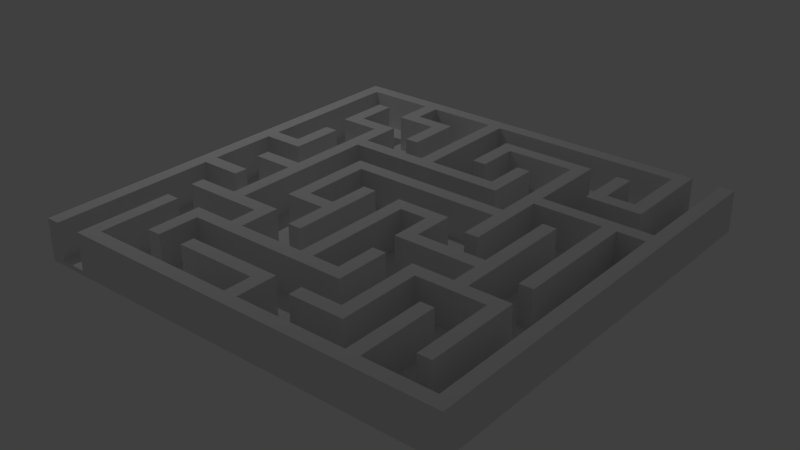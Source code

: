 # Source: final-maze1.blend  (saved by Blender 2.76.0; exported with 4.5.12 LTS)
import bpy
from mathutils import Matrix  # noqa: F401  (used for matrix-valued properties, if any)

bpy.ops.wm.read_factory_settings(use_empty=True)
scene = bpy.context.scene
scene.name = 'Scene'

# ---- collections
col_collection_1 = bpy.data.collections.new('Collection 1'); scene.collection.children.link(col_collection_1)

# ---- materials (node trees are filled in below, after node groups)
mat_top = bpy.data.materials.new('Top')
mat_top.alpha_threshold = 0.0
mat_top.use_transparent_shadow = False
mat_top.roughness = 0.5
mat_floor = bpy.data.materials.new('Floor')
mat_floor.alpha_threshold = 0.0
mat_floor.use_transparent_shadow = False
mat_floor.roughness = 0.5
mat_floor.specular_intensity = 0.0
mat_walls = bpy.data.materials.new('Walls')
mat_walls.alpha_threshold = 0.0
mat_walls.use_transparent_shadow = False
mat_walls.roughness = 0.5

# ---- material node trees

# ---- world
world_world = bpy.data.worlds.new('World'); scene.world = world_world
world_world.color = (0.05088, 0.05088, 0.05088)
world_world.use_sun_shadow = False
world_world.sun_shadow_jitter_overblur = 0.0
world_world.cycles.sampling_method = 'MANUAL'
world_world.cycles.sample_map_resolution = 256

# ---- lights
light_spot = bpy.data.lights.new('Spot', 'SPOT')
light_spot.transmission_factor = 0.0
light_spot.energy = 3e+04
light_spot.shadow_buffer_clip_start = 0.5
light_spot.shadow_soft_size = 0.1
light_spot.shadow_maximum_resolution = 0.006
light_spot.use_absolute_resolution = True
light_spot.spot_size = 1.178
light_spot.cycles.use_multiple_importance_sampling = False

# ---- meshes
me_mazemesh_012 = bpy.data.meshes.new('MazeMesh.012')
me_mazemesh_012.from_pydata([(-31.76, -43.5, 4.015), (-34.76, -46.5, 4.015), (-31.76, -25.5, 4.015), (-34.76, -25.5, 4.015), (1.235, -43.5, 4.015), (4.235, -43.5, 4.015), (1.235, -37.5, 4.015), (4.235, -34.5, 4.015), (28.24, -43.5, 4.015), (-16.76, -37.5, 4.015), (31.24, -43.5, 4.015), (-16.76, -34.5, 4.015), (46.24, -43.5, 4.015), (49.24, -46.5, 4.015), (31.24, -25.5, 4.015), (28.24, -25.5, 4.015), (46.24, 16.5, 4.015), (46.24, 19.5, 4.015), (40.24, 16.5, 4.015), (37.24, 16.5, 4.015), (22.24, 16.5, 4.015), (22.24, 19.5, 4.015), (49.24, 46.5, 4.015), (46.24, 46.5, 4.015), (40.24, -10.5, 4.015), (19.24, 10.5, 4.015), (37.24, -10.5, 4.015), (19.24, 7.5, 4.015), (19.24, 34.5, 4.015), (19.24, -1.5, 4.015), (22.24, -1.5, 4.015), (22.24, 37.5, 4.015), (4.235, 34.5, 4.015), (1.235, 37.5, 4.015), (4.235, 25.5, 4.015), (-13.76, 7.5, 4.015), (1.235, 25.5, 4.015), (-16.76, 10.5, 4.015), (-13.76, -7.5, 4.015), (-16.76, -10.5, 4.015), (-7.765, -7.5, 4.015), (-7.765, -10.5, 4.015), (-7.765, 1.5, 4.015), (-4.765, 1.5, 4.015), (-7.765, -19.5, 4.015), (-4.765, -19.5, 4.015), (19.24, -34.5, 4.015), (10.24, -37.5, 4.015), (10.24, -34.5, 4.015), (22.24, -37.5, 4.015), (22.24, -19.5, 4.015), (19.24, -16.5, 4.015), (28.24, -16.5, 4.015), (31.24, -16.5, 4.015), (37.24, -19.5, 4.015), (28.24, -10.5, 4.015), (40.24, -16.5, 4.015), (28.24, -7.5, 4.015), (37.24, -37.5, 4.015), (13.24, -7.5, 4.015), (10.24, -10.5, 4.015), (40.24, -37.5, 4.015), (31.24, 10.5, 4.015), (28.24, 10.5, 4.015), (10.24, -1.5, 4.015), (13.24, 1.5, 4.015), (4.235, -1.5, 4.015), (1.235, 1.5, 4.015), (4.235, -25.5, 4.015), (10.24, -25.5, 4.015), (1.235, -25.5, 4.015), (10.24, -16.5, 4.015), (13.24, -28.5, 4.015), (13.24, -16.5, 4.015), (-13.76, -25.5, 4.015), (-16.76, -25.5, 4.015), (-13.76, -16.5, 4.015), (-16.76, -19.5, 4.015), (-22.76, -28.5, 4.015), (-25.76, -25.5, 4.015), (-22.76, -16.5, 4.015), (-25.76, -16.5, 4.015), (-25.76, -37.5, 4.015), (-22.76, -37.5, 4.015), (-34.76, -19.5, 4.015), (-34.76, -16.5, 4.015), (-25.76, -1.5, 4.015), (-25.76, 1.5, 4.015), (-22.76, 16.5, 4.015), (-34.76, -1.5, 4.015), (-34.76, 1.5, 4.015), (-22.76, 19.5, 4.015), (-25.76, 25.5, 4.015), (-7.765, 19.5, 4.015), (-22.76, 28.5, 4.015), (-4.765, 19.5, 4.015), (-31.76, 28.5, 4.015), (-34.76, 25.5, 4.015), (13.24, 16.5, 4.015), (10.24, 19.5, 4.015), (-31.76, 37.5, 4.015), (-34.76, 37.5, 4.015), (-4.765, 43.5, 4.015), (-7.765, 43.5, 4.015), (13.24, 28.5, 4.015), (10.24, 28.5, 4.015), (-22.76, 43.5, 4.015), (-22.76, 37.5, 4.015), (-25.76, 43.5, 4.015), (-13.76, 37.5, 4.015), (-16.76, 34.5, 4.015), (-25.76, 34.5, 4.015), (-40.76, 43.5, 4.015), (-43.76, 46.5, 4.015), (-13.76, 25.5, 4.015), (-16.76, 25.5, 4.015), (37.24, 43.5, 4.015), (40.24, 46.5, 4.015), (37.24, 28.5, 4.015), (31.24, 28.5, 4.015), (40.24, 25.5, 4.015), (31.24, 37.5, 4.015), (28.24, 25.5, 4.015), (-40.76, 10.5, 4.015), (28.24, 37.5, 4.015), (-40.76, 7.5, 4.015), (-34.76, 10.5, 4.015), (-31.76, 7.5, 4.015), (-34.76, 19.5, 4.015), (-40.76, -7.5, 4.015), (-31.76, 19.5, 4.015), (-40.76, -10.5, 4.015), (-31.76, -10.5, 4.015), (-31.76, -7.5, 4.015), (-43.76, -46.5, 4.015), (-40.76, -46.5, 4.015)], [], [(29, 30, 20, 19, 26, 24, 18, 16, 12, 10, 14, 15, 8, 5, 7, 11, 9, 6, 4, 0, 2, 3, 1, 13, 22, 23, 17, 21, 31, 33, 36, 34, 32, 28, 25, 37, 39, 41, 44, 45, 43, 42, 40, 38, 35, 27), (127, 130, 128, 126, 123, 112, 108, 111, 110, 115, 114, 109, 107, 106, 103, 93, 91, 94, 96, 100, 101, 97, 92, 87, 90, 89, 86, 81, 85, 84, 77, 75, 79, 82, 83, 78, 72, 73, 71, 69, 68, 66, 64, 60, 55, 52, 51, 46, 48, 47, 49, 50, 54, 58, 61, 56, 53, 62, 63, 57, 59, 65, 67, 70, 74, 76, 80, 88, 98, 104, 105, 99, 95, 102, 116, 118, 119, 121, 124, 122, 120, 117, 113, 134, 135, 131, 132, 133, 129, 125)])
_uv = me_mazemesh_012.uv_layers.new(name='UVMap')
_uv.uv.foreach_set('vector', [0.7141, 0.7203, 0.708, 0.7261, 0.6809, 0.6778, 0.6208, 0.6918, 0.6113, 0.6939, 0.6112, 0.6925, 0.6206, 0.6905, 0.6205, 0.6891, 0.599, 0.4917, 0.7042, 0.4672, 0.7152, 0.4648, 0.7155, 0.4672, 0.7045, 0.4696, 0.7048, 0.472, 0.714, 0.4446, 0.7629, 0.4728, 0.7598, 0.4819, 0.8024, 0.4598, 0.7967, 0.4413, 0.7187, 0.4818, 0.7356, 0.5374, 0.7286, 0.5411, 0.7088, 0.4763, 0.9074, 0.373, 0.9949, 0.6602, 0.9878, 0.6639, 0.9552, 0.7429, 0.9015, 0.705, 0.8617, 0.7347, 0.8352, 0.6741, 0.8617, 0.6543, 0.869, 0.6515, 0.8756, 0.6801, 0.8529, 0.7202, 0.7988, 0.6833, 0.7306, 0.6034, 0.7662, 0.5514, 0.7833, 0.5714, 0.7833, 0.9999, 0.6739, 0.9999, 0.6739, 0.000139, 0.7833, 0.0001397, 0.7909, 0.5713, 0.791, 0.5913, 0.7684, 0.6314, 0.7006, 0.6961, 0.08513, 0.5799, 0.1158, 0.5051, 0.1301, 0.5151, 0.1783, 0.524, 0.1737, 0.566, 0.179, 0.5643, 0.09115, 0.5197, 0.03847, 0.4929, 0.05896, 0.4241, 0.008879, 0.4583, 0.000139, 0.4365, 0.06691, 0.3909, 0.09313, 0.4563, 0.1265, 0.4335, 0.1283, 0.4323, 0.1693, 0.3392, 0.1248, 0.3057, 0.08419, 0.3948, 0.01597, 0.3418, 0.0231, 0.3943, 0.009683, 0.3974, 0.0001797, 0.3273, 0.04042, 0.318, 0.07393, 0.1826, 0.03504, 0.1662, 0.03923, 0.1492, 0.07812, 0.1656, 0.09907, 0.08098, 0.06018, 0.06456, 0.06437, 0.04763, 0.1422, 0.08046, 0.1599, 0.05341, 0.1625, 0.000139, 0.2169, 0.004681, 0.216, 0.02244, 0.1943, 0.06808, 0.3272, 0.1924, 0.2954, 0.2503, 0.2844, 0.2399, 0.3119, 0.2219, 0.3314, 0.2304, 0.3053, 0.3322, 0.3184, 0.3114, 0.3197, 0.2712, 0.3813, 0.2746, 0.4018, 0.2767, 0.4278, 0.255, 0.4609, 0.3229, 0.4735, 0.3597, 0.4641, 0.3652, 0.4474, 0.3161, 0.5037, 0.2833, 0.4827, 0.222, 0.4264, 0.2548, 0.4222, 0.2426, 0.4879, 0.2043, 0.5005, 0.2411, 0.585, 0.1919, 0.5892, 0.2041, 0.5329, 0.2369, 0.5538, 0.2982, 0.5819, 0.2818, 0.5987, 0.3309, 0.5142, 0.3801, 0.5351, 0.4414, 0.5603, 0.4647, 0.5424, 0.4975, 0.4768, 0.6178, 0.3539, 0.6305, 0.3506, 0.577, 0.3609, 0.5759, 0.3681, 0.6151, 0.3924, 0.6742, 0.4649, 0.6235, 0.3969, 0.4578, 0.3516, 0.4895, 0.3613, 0.5132, 0.3884, 0.4942, 0.3933, 0.506, 0.3571, 0.5314, 0.3376, 0.484, 0.4011, 0.4396, 0.537, 0.7709, 0.2562, 0.9676, 0.2514, 0.9557, 0.1189, 0.6157, 0.1121, 0.5978, 0.1166, 0.5948, 0.1234, 0.6127, 0.1281, 0.6099])
me_mazemesh_012.materials.append(mat_top)
me_mazemesh_012.use_remesh_preserve_volume = False
me_mazemesh_012.use_remesh_preserve_attributes = False
me_mazemesh_012.use_mirror_vertex_groups = False
me_mazemesh_012.update()
me_mazemesh_011 = bpy.data.meshes.new('MazeMesh.011')
me_mazemesh_011.from_pydata([(-31.76, -43.5, -3.985), (-34.76, -46.5, -3.985), (-31.76, -25.5, -3.985), (-34.76, -25.5, -3.985), (1.235, -43.5, -3.985), (1.235, -37.5, -3.985), (4.235, -43.5, -3.985), (4.235, -34.5, -3.985), (-16.76, -37.5, -3.985), (28.24, -43.5, -3.985), (-16.76, -34.5, -3.985), (31.24, -43.5, -3.985), (46.24, -43.5, -3.985), (28.24, -25.5, -3.985), (31.24, -25.5, -3.985), (46.24, 16.5, -3.985), (40.24, 16.5, -3.985), (46.24, 19.5, -3.985), (37.24, 16.5, -3.985), (22.24, 16.5, -3.985), (22.24, 19.5, -3.985), (40.24, -10.5, -3.985), (46.24, 46.5, -3.985), (37.24, -10.5, -3.985), (19.24, 10.5, -3.985), (19.24, 34.5, -3.985), (19.24, 7.5, -3.985), (22.24, -1.5, -3.985), (22.24, 37.5, -3.985), (19.24, -1.5, -3.985), (4.235, 34.5, -3.985), (4.235, 25.5, -3.985), (1.235, 37.5, -3.985), (1.235, 25.5, -3.985), (-16.76, 10.5, -3.985), (-13.76, 7.5, -3.985), (-13.76, -7.5, -3.985), (-7.765, -7.5, -3.985), (-16.76, -10.5, -3.985), (-7.765, -10.5, -3.985), (-7.765, 1.5, -3.985), (-4.765, 1.5, -3.985), (-7.765, -19.5, -3.985), (-4.765, -19.5, -3.985), (19.24, -34.5, -3.985), (10.24, -34.5, -3.985), (10.24, -37.5, -3.985), (22.24, -37.5, -3.985), (22.24, -19.5, -3.985), (19.24, -16.5, -3.985), (28.24, -16.5, -3.985), (37.24, -19.5, -3.985), (28.24, -10.5, -3.985), (31.24, -16.5, -3.985), (40.24, -16.5, -3.985), (28.24, -7.5, -3.985), (37.24, -37.5, -3.985), (10.24, -10.5, -3.985), (40.24, -37.5, -3.985), (13.24, -7.5, -3.985), (31.24, 10.5, -3.985), (28.24, 10.5, -3.985), (10.24, -1.5, -3.985), (13.24, 1.5, -3.985), (4.235, -1.5, -3.985), (1.235, 1.5, -3.985), (4.235, -25.5, -3.985), (10.24, -25.5, -3.985), (1.235, -25.5, -3.985), (10.24, -16.5, -3.985), (13.24, -16.5, -3.985), (13.24, -28.5, -3.985), (-13.76, -25.5, -3.985), (-13.76, -16.5, -3.985), (-16.76, -19.5, -3.985), (-16.76, -25.5, -3.985), (-22.76, -28.5, -3.985), (-22.76, -16.5, -3.985), (-25.76, -25.5, -3.985), (-22.76, -37.5, -3.985), (-25.76, -37.5, -3.985), (-25.76, -16.5, -3.985), (-34.76, -19.5, -3.985), (-34.76, -16.5, -3.985), (-25.76, -1.5, -3.985), (-22.76, 16.5, -3.985), (-25.76, 1.5, -3.985), (-34.76, -1.5, -3.985), (-34.76, 1.5, -3.985), (-22.76, 19.5, -3.985), (-25.76, 25.5, -3.985), (-7.765, 19.5, -3.985), (-22.76, 28.5, -3.985), (-34.76, 25.5, -3.985), (-31.76, 28.5, -3.985), (-4.765, 19.5, -3.985), (13.24, 16.5, -3.985), (-31.76, 37.5, -3.985), (10.24, 19.5, -3.985), (-34.76, 37.5, -3.985), (-7.765, 43.5, -3.985), (13.24, 28.5, -3.985), (10.24, 28.5, -3.985), (-4.765, 43.5, -3.985), (-22.76, 43.5, -3.985), (-22.76, 37.5, -3.985), (-13.76, 37.5, -3.985), (-25.76, 43.5, -3.985), (-16.76, 34.5, -3.985), (-25.76, 34.5, -3.985), (-40.76, 43.5, -3.985), (-13.76, 25.5, -3.985), (-16.76, 25.5, -3.985), (37.24, 43.5, -3.985), (40.24, 46.5, -3.985), (37.24, 28.5, -3.985), (31.24, 28.5, -3.985), (31.24, 37.5, -3.985), (40.24, 25.5, -3.985), (-40.76, 10.5, -3.985), (28.24, 37.5, -3.985), (28.24, 25.5, -3.985), (-34.76, 10.5, -3.985), (-40.76, 7.5, -3.985), (-34.76, 19.5, -3.985), (-31.76, 7.5, -3.985), (-31.76, 19.5, -3.985), (-40.76, -7.5, -3.985), (-40.76, -10.5, -3.985), (-31.76, -7.5, -3.985), (-31.76, -10.5, -3.985), (-40.76, -46.5, -3.985)], [], [(22, 114, 118, 121, 120, 117, 116, 115, 113, 103, 95, 98, 102, 101, 96, 85, 77, 73, 72, 68, 65, 63, 59, 55, 61, 60, 53, 54, 58, 56, 51, 48, 47, 46, 45, 44, 49, 50, 52, 57, 62, 64, 66, 67, 69, 70, 71, 76, 79, 80, 78, 75, 74, 82, 83, 81, 84, 87, 88, 86, 90, 93, 99, 97, 94, 92, 89, 91, 100, 104, 105, 106, 111, 112, 108, 109, 107, 110, 119, 122, 124, 126, 125, 123, 127, 129, 130, 128, 131, 1, 3, 2, 0, 4, 5, 8, 10, 7, 6, 9, 13, 14, 11, 12, 15, 16, 21, 23, 18, 19, 27, 29, 26, 35, 36, 37, 40, 41, 43, 42, 39, 38, 34, 24, 25, 30, 31, 33, 32, 28, 20, 17)])
_uv = me_mazemesh_011.uv_layers.new(name='UVMap')
_uv.uv.foreach_set('vector', [2.039, -0.1537, 1.996, -0.2151, 2.161, -0.4094, 2.076, -0.5322, 1.982, -0.4211, 2.007, -0.384, 2.079, -0.4684, 2.122, -0.4058, 2.003, -0.2652, 1.701, -0.7032, 1.889, -0.9253, 1.995, -0.7719, 1.925, -0.6886, 1.946, -0.6579, 2.04, -0.7689, 1.785, -1.137, 2.044, -1.443, 2.107, -1.351, 2.178, -1.434, 2.284, -1.28, 2.073, -1.03, 2.158, -0.9077, 2.228, -0.991, 2.334, -0.8375, 2.193, -0.671, 2.201, -0.6308, 2.329, -0.2982, 2.244, -0.2423, 2.205, 0.04289, 1.512, 0.1401, 1.498, 0.142, 1.497, 0.1262, 1.511, 0.1243, 1.51, 0.1085, 1.509, 0.1089, 1.509, 0.1129, 1.503, 0.113, 1.619, 0.1118, 1.62, 0.2129, 1.388, 0.2154, 4.05, 0.2154, 4.05, 2.534, -3.05, 2.534, -3.05, 0.2154, 1.387, 0.1142, 1.503, 0.1104, 1.501, 0.1061, 1.506, 0.09172, 1.509, 0.09339, 1.509, 0.0926, 1.404, 0.0006481, 1.351, 0.1039, 1.298, 0.05792, 1.404, -0.1486, 1.329, -0.9289, 1.329, -0.9371, 1.339, -0.9386, 1.34, -0.9305, 1.35, -0.9318, 1.35, -0.9369, 1.36, -0.938, 1.361, -0.9329, 1.371, -0.9338, 1.351, -1.222, 1.351, -1.227, 1.355, -1.228, 1.222, -1.215, 1.206, -1.504, 1.56, -1.538, 1.576, -1.249, 1.355, -1.223, 1.359, -1.223, 1.486, -1.232, 1.516, -1.221, 1.542, -1.34, 1.633, -1.306, 1.659, -1.426, 1.812, -1.37, 1.717, -0.9316, 1.656, -0.9541, 1.583, -0.8743, 1.563, -0.906, 1.667, -1.297, 1.668, -1.301, 1.673, -1.299, 1.672, -1.294, 1.677, -1.292, 1.596, -1.355, 1.79, -1.782, 1.844, -1.74, 2.025, -1.908, 2.043, -1.875, 2.233, -1.855, 2.206, -1.402, 2.143, -1.408, 1.972, -1.518, 2.001, -1.502, 2.194, -1.359, 2.241, -1.467, 2.462, -1.303, 2.367, -1.087, 2.395, -1.066, 2.489, -1.282, 2.627, -1.18, 2.313, -0.4605, 2.258, -0.5015, 1.978, -0.4338, 1.966, -0.4736, 1.681, -0.46, 1.675, -0.6668, 1.865, -0.6758, 1.864, -0.7172, 1.769, -0.7127, 1.756, -1.168, 1.914, -1.175, 1.917, -1.092, 2.009, -1.123, 2.03, -1.092, 2.195, -1.286, 2.173, -1.317, 2.103, -1.234, 2.039, -1.326, 1.875, -1.131, 2.13, -0.7631, 1.942, -0.541, 1.835, -0.6944, 1.906, -0.7777, 1.885, -0.8084, 1.791, -0.6974, 1.939, -0.4825, 2.08, -0.6491, 2.25, -0.4035])
me_mazemesh_011.materials.append(mat_floor)
me_mazemesh_011.use_remesh_preserve_volume = False
me_mazemesh_011.use_remesh_preserve_attributes = False
me_mazemesh_011.use_mirror_vertex_groups = False
me_mazemesh_011.update()
me_mazemesh_010 = bpy.data.meshes.new('MazeMesh.010')
me_mazemesh_010.from_pydata([(-31.76, -43.5, 4.015), (-34.76, -46.5, 4.015), (-31.76, -43.5, -3.985), (-34.76, -46.5, -3.985), (-31.76, -25.5, 4.015), (-34.76, -25.5, 4.015), (-31.76, -25.5, -3.985), (-34.76, -25.5, -3.985), (1.235, -43.5, 4.015), (4.235, -43.5, 4.015), (1.235, -43.5, -3.985), (1.235, -37.5, 4.015), (1.235, -37.5, -3.985), (4.235, -43.5, -3.985), (4.235, -34.5, 4.015), (4.235, -34.5, -3.985), (28.24, -43.5, 4.015), (-16.76, -37.5, -3.985), (-16.76, -37.5, 4.015), (31.24, -43.5, 4.015), (28.24, -43.5, -3.985), (-16.76, -34.5, 4.015), (-16.76, -34.5, -3.985), (31.24, -43.5, -3.985), (46.24, -43.5, 4.015), (49.24, -46.5, 4.015), (46.24, -43.5, -3.985), (31.24, -25.5, 4.015), (28.24, -25.5, 4.015), (28.24, -25.5, -3.985), (31.24, -25.5, -3.985), (46.24, 16.5, 4.015), (46.24, 16.5, -3.985), (46.24, 19.5, 4.015), (40.24, 16.5, -3.985), (40.24, 16.5, 4.015), (37.24, 16.5, 4.015), (46.24, 19.5, -3.985), (37.24, 16.5, -3.985), (22.24, 16.5, 4.015), (22.24, 19.5, 4.015), (22.24, 16.5, -3.985), (22.24, 19.5, -3.985), (49.24, 46.5, 4.015), (46.24, 46.5, 4.015), (40.24, -10.5, -3.985), (40.24, -10.5, 4.015), (19.24, 10.5, 4.015), (46.24, 46.5, -3.985), (37.24, -10.5, -3.985), (37.24, -10.5, 4.015), (19.24, 10.5, -3.985), (19.24, 7.5, 4.015), (19.24, 34.5, 4.015), (19.24, 34.5, -3.985), (19.24, 7.5, -3.985), (19.24, -1.5, 4.015), (22.24, -1.5, 4.015), (22.24, 37.5, 4.015), (22.24, -1.5, -3.985), (22.24, 37.5, -3.985), (19.24, -1.5, -3.985), (4.235, 34.5, -3.985), (4.235, 34.5, 4.015), (1.235, 37.5, 4.015), (4.235, 25.5, -3.985), (4.235, 25.5, 4.015), (-13.76, 7.5, 4.015), (1.235, 37.5, -3.985), (1.235, 25.5, -3.985), (1.235, 25.5, 4.015), (-16.76, 10.5, -3.985), (-16.76, 10.5, 4.015), (-13.76, 7.5, -3.985), (-13.76, -7.5, 4.015), (-13.76, -7.5, -3.985), (-16.76, -10.5, 4.015), (-7.765, -7.5, -3.985), (-7.765, -7.5, 4.015), (-16.76, -10.5, -3.985), (-7.765, -10.5, 4.015), (-7.765, -10.5, -3.985), (-7.765, 1.5, -3.985), (-7.765, 1.5, 4.015), (-4.765, 1.5, -3.985), (-4.765, 1.5, 4.015), (-7.765, -19.5, -3.985), (-7.765, -19.5, 4.015), (-4.765, -19.5, 4.015), (-4.765, -19.5, -3.985), (19.24, -34.5, 4.015), (10.24, -37.5, 4.015), (10.24, -34.5, 4.015), (22.24, -37.5, 4.015), (19.24, -34.5, -3.985), (10.24, -34.5, -3.985), (10.24, -37.5, -3.985), (22.24, -37.5, -3.985), (22.24, -19.5, 4.015), (22.24, -19.5, -3.985), (19.24, -16.5, 4.015), (19.24, -16.5, -3.985), (28.24, -16.5, 4.015), (31.24, -16.5, 4.015), (28.24, -16.5, -3.985), (37.24, -19.5, -3.985), (37.24, -19.5, 4.015), (28.24, -10.5, 4.015), (28.24, -10.5, -3.985), (40.24, -16.5, 4.015), (31.24, -16.5, -3.985), (28.24, -7.5, 4.015), (40.24, -16.5, -3.985), (28.24, -7.5, -3.985), (37.24, -37.5, -3.985), (37.24, -37.5, 4.015), (13.24, -7.5, 4.015), (10.24, -10.5, -3.985), (10.24, -10.5, 4.015), (40.24, -37.5, -3.985), (40.24, -37.5, 4.015), (13.24, -7.5, -3.985), (31.24, 10.5, 4.015), (28.24, 10.5, 4.015), (31.24, 10.5, -3.985), (10.24, -1.5, 4.015), (28.24, 10.5, -3.985), (10.24, -1.5, -3.985), (13.24, 1.5, 4.015), (13.24, 1.5, -3.985), (4.235, -1.5, -3.985), (4.235, -1.5, 4.015), (1.235, 1.5, 4.015), (1.235, 1.5, -3.985), (4.235, -25.5, -3.985), (4.235, -25.5, 4.015), (10.24, -25.5, -3.985), (10.24, -25.5, 4.015), (1.235, -25.5, 4.015), (1.235, -25.5, -3.985), (10.24, -16.5, -3.985), (10.24, -16.5, 4.015), (13.24, -28.5, 4.015), (13.24, -16.5, -3.985), (13.24, -16.5, 4.015), (13.24, -28.5, -3.985), (-13.76, -25.5, -3.985), (-13.76, -25.5, 4.015), (-16.76, -25.5, 4.015), (-13.76, -16.5, -3.985), (-13.76, -16.5, 4.015), (-16.76, -19.5, 4.015), (-22.76, -28.5, 4.015), (-16.76, -19.5, -3.985), (-16.76, -25.5, -3.985), (-25.76, -25.5, 4.015), (-22.76, -28.5, -3.985), (-22.76, -16.5, -3.985), (-22.76, -16.5, 4.015), (-25.76, -25.5, -3.985), (-25.76, -16.5, 4.015), (-25.76, -37.5, 4.015), (-22.76, -37.5, 4.015), (-22.76, -37.5, -3.985), (-25.76, -37.5, -3.985), (-25.76, -16.5, -3.985), (-34.76, -19.5, 4.015), (-34.76, -16.5, 4.015), (-34.76, -19.5, -3.985), (-25.76, -1.5, 4.015), (-34.76, -16.5, -3.985), (-25.76, 1.5, 4.015), (-25.76, -1.5, -3.985), (-22.76, 16.5, -3.985), (-22.76, 16.5, 4.015), (-25.76, 1.5, -3.985), (-34.76, -1.5, 4.015), (-34.76, 1.5, 4.015), (-34.76, -1.5, -3.985), (-34.76, 1.5, -3.985), (-22.76, 19.5, 4.015), (-22.76, 19.5, -3.985), (-25.76, 25.5, 4.015), (-7.765, 19.5, 4.015), (-25.76, 25.5, -3.985), (-22.76, 28.5, 4.015), (-4.765, 19.5, 4.015), (-7.765, 19.5, -3.985), (-22.76, 28.5, -3.985), (-31.76, 28.5, 4.015), (-34.76, 25.5, -3.985), (-34.76, 25.5, 4.015), (-31.76, 28.5, -3.985), (-4.765, 19.5, -3.985), (13.24, 16.5, -3.985), (13.24, 16.5, 4.015), (10.24, 19.5, 4.015), (-31.76, 37.5, 4.015), (-34.76, 37.5, 4.015), (-31.76, 37.5, -3.985), (10.24, 19.5, -3.985), (-34.76, 37.5, -3.985), (-4.765, 43.5, 4.015), (-7.765, 43.5, 4.015), (-7.765, 43.5, -3.985), (13.24, 28.5, -3.985), (13.24, 28.5, 4.015), (10.24, 28.5, 4.015), (10.24, 28.5, -3.985), (-4.765, 43.5, -3.985), (-22.76, 43.5, -3.985), (-22.76, 43.5, 4.015), (-22.76, 37.5, -3.985), (-22.76, 37.5, 4.015), (-25.76, 43.5, 4.015), (-13.76, 37.5, -3.985), (-13.76, 37.5, 4.015), (-16.76, 34.5, 4.015), (-25.76, 43.5, -3.985), (-25.76, 34.5, 4.015), (-16.76, 34.5, -3.985), (-25.76, 34.5, -3.985), (-40.76, 43.5, 4.015), (-43.76, 46.5, 4.015), (-40.76, 43.5, -3.985), (-13.76, 25.5, -3.985), (-13.76, 25.5, 4.015), (-16.76, 25.5, 4.015), (-16.76, 25.5, -3.985), (37.24, 43.5, -3.985), (37.24, 43.5, 4.015), (40.24, 46.5, 4.015), (40.24, 46.5, -3.985), (37.24, 28.5, -3.985), (37.24, 28.5, 4.015), (31.24, 28.5, -3.985), (31.24, 28.5, 4.015), (40.24, 25.5, 4.015), (31.24, 37.5, -3.985), (31.24, 37.5, 4.015), (28.24, 25.5, 4.015), (40.24, 25.5, -3.985), (-40.76, 10.5, 4.015), (-40.76, 10.5, -3.985), (28.24, 37.5, -3.985), (28.24, 37.5, 4.015), (28.24, 25.5, -3.985), (-40.76, 7.5, 4.015), (-34.76, 10.5, -3.985), (-34.76, 10.5, 4.015), (-40.76, 7.5, -3.985), (-31.76, 7.5, 4.015), (-34.76, 19.5, -3.985), (-34.76, 19.5, 4.015), (-40.76, -7.5, 4.015), (-31.76, 7.5, -3.985), (-31.76, 19.5, -3.985), (-31.76, 19.5, 4.015), (-40.76, -10.5, 4.015), (-40.76, -7.5, -3.985), (-40.76, -10.5, -3.985), (-31.76, -10.5, 4.015), (-31.76, -7.5, 4.015), (-31.76, -7.5, -3.985), (-31.76, -10.5, -3.985), (-43.76, -46.5, 4.015), (-40.76, -46.5, 4.015), (-40.76, -46.5, -3.985), (-43.76, 46.5, -4.985), (-43.76, -46.5, -4.985), (49.24, -46.5, -4.985), (49.24, 46.5, -4.985)], [], [(208, 200, 196, 207), (6, 7, 5, 4), (194, 205, 206, 195), (12, 10, 8, 11), (181, 188, 185, 180), (22, 17, 18, 21), (173, 194, 195, 174), (55, 52, 67, 73), (23, 19, 24, 26), (96, 97, 93, 91), (224, 222, 242, 243), (190, 184, 182, 191), (235, 238, 239, 236), (30, 29, 28, 27), (168, 153, 151, 166), (187, 183, 203, 204), (25, 270, 271, 43), (129, 128, 116, 121), (34, 32, 31, 35), (34, 35, 46, 45), (112, 110, 103, 109), (49, 50, 36, 38), (38, 36, 39, 41), (42, 40, 33, 37), (81, 80, 76, 79), (49, 45, 46, 50), (51, 47, 53, 54), (60, 58, 40, 42), (159, 155, 148, 154), (263, 259, 254, 262), (41, 39, 57, 59), (54, 53, 63, 62), (61, 59, 57, 56), (68, 64, 58, 60), (149, 150, 147, 146), (69, 65, 66, 70), (69, 70, 64, 68), (231, 232, 48, 44, 43, 271, 268, 223), (73, 67, 74, 75), (224, 218, 214, 222), (77, 75, 74, 78), (173, 174, 158, 157), (145, 142, 152, 156), (113, 111, 123, 126), (114, 115, 106, 105), (84, 82, 83, 85), (108, 107, 118, 117), (170, 167, 160, 165), (86, 89, 88, 87), (37, 33, 44, 48), (20, 16, 28, 29), (95, 96, 91, 92), (163, 156, 152, 162), (94, 90, 100, 101), (82, 77, 78, 83), (108, 104, 102, 107), (86, 87, 80, 81), (252, 248, 249, 253), (84, 85, 88, 89), (175, 171, 182, 184), (114, 119, 120, 115), (124, 126, 123, 122), (130, 127, 125, 131), (210, 204, 203, 211), (130, 131, 135, 134), (255, 256, 257, 251), (136, 134, 135, 137), (193, 209, 202, 186), (143, 140, 141, 144), (143, 144, 142, 145), (229, 233, 234, 230), (139, 138, 132, 133), (178, 172, 169, 176), (30, 27, 19, 23), (153, 154, 148, 151), (105, 106, 98, 99), (220, 228, 227, 217), (215, 212, 213, 216), (104, 101, 100, 102), (140, 136, 137, 141), (164, 163, 162, 161), (170, 168, 166, 167), (79, 76, 72, 71), (12, 11, 18, 17), (179, 178, 176, 177), (187, 181, 180, 183), (157, 158, 150, 149), (124, 122, 103, 110), (193, 186, 196, 200), (13, 9, 16, 20), (127, 117, 118, 125), (26, 24, 31, 32), (95, 92, 90, 94), (71, 72, 47, 51), (221, 220, 217, 219), (99, 98, 93, 97), (61, 56, 52, 55), (199, 201, 198, 197), (65, 62, 63, 66), (2, 0, 8, 10), (7, 3, 1, 5), (133, 132, 128, 129), (205, 208, 207, 206), (112, 109, 120, 119), (121, 116, 111, 113), (260, 264, 261, 258), (218, 221, 219, 214), (209, 229, 230, 202), (212, 210, 211, 213), (172, 165, 160, 169), (146, 147, 138, 139), (164, 161, 155, 159), (215, 216, 226, 225), (201, 190, 191, 198), (22, 21, 14, 15), (228, 225, 226, 227), (179, 177, 171, 175), (233, 235, 236, 234), (246, 241, 237, 240), (188, 192, 189, 185), (232, 231, 237, 241), (192, 199, 197, 189), (238, 244, 245, 239), (246, 240, 245, 244), (250, 255, 251, 247), (248, 243, 242, 249), (6, 4, 0, 2), (250, 247, 254, 259), (223, 268, 269, 265), (256, 252, 253, 257), (260, 258, 266, 267), (264, 263, 262, 261), (15, 14, 9, 13), (25, 1, 3, 267, 266, 265, 269, 270), (269, 268, 271, 270)])
_uv = me_mazemesh_010.uv_layers.new(name='UVMap')
_uv.uv.foreach_set('vector', [13.63, 9.829, 13.38, 9.926, 13.31, 9.767, 13.5, 9.54, 24.11, -3.447, 24.83, -3.001, 23.76, -1.563, 23.01, -1.554, 14.05, 9.372, 13.75, 9.784, 13.61, 9.572, 13.79, 9.339, 16.4, -3.599, 16.84, -3.276, 16.53, -1.717, 15.19, -2.501, 12.42, 9.552, 12.42, 9.404, 12.61, 9.362, 12.57, 9.584, 15.74, -5.689, 16.14, -5.419, 15.54, -4.732, 15.1, -4.721, 13.48, 8.309, 14.05, 9.372, 13.79, 9.339, 13.12, 8.345, -20.58, -9.033, -20.47, -8.266, -23.3, -7.328, -23.83, -8.025, 6.662, -9.68, 5.997, -9.559, 4.941, -11.07, 5.744, -12.2, 16.22, 0.4554, 16.83, 0.7052, 16.61, 1.075, 16.18, 0.7727, 10.92, 10.1, 11.0, 10.19, 10.94, 10.45, 10.79, 10.68, 12.18, 8.463, 12.18, 8.093, 12.42, 8.125, 12.52, 8.477, 12.14, 10.74, 12.03, 10.75, 11.99, 10.61, 12.18, 10.56, 6.546, -8.967, 6.726, -8.837, 5.809, -6.859, 5.029, -7.352, 12.85, 5.685, 13.47, 5.487, 13.81, 5.807, 13.08, 5.825, 12.32, 9.745, 12.44, 9.894, 11.9, 9.969, 11.93, 9.825, 12.2, 3.182, 12.47, 3.704, 7.752, 7.464, 6.962, 7.229, 16.26, 5.271, 15.94, 5.055, 15.9, 4.424, 16.44, 4.763, -4.762, -11.17, -3.836, -11.62, -3.33, -10.23, -4.212, -9.309, -4.762, -11.17, -4.212, -9.309, -9.49, -10.37, -9.532, -11.67, 18.47, 3.221, 18.17, 3.432, 17.88, 3.096, 18.28, 3.069, -10.01, -11.66, -9.995, -10.23, -14.66, -10.89, -14.98, -11.98, -14.98, -11.98, -14.66, -10.89, -15.81, -9.118, -16.75, -10.35, 1.049, 3.363, 1.291, 1.362, 5.185, 4.772, 4.424, 5.794, -21.88, -3.215, -21.47, -4.386, -20.88, -3.486, -21.29, -2.757, -10.01, -11.66, -9.532, -11.67, -9.49, -10.37, -9.995, -10.23, -11.65, -2.973, -11.18, -4.813, -7.935, -1.418, -8.442, -0.4009, -2.414, 4.09, -1.963, 2.672, 1.291, 1.362, 1.049, 3.363, 13.42, 4.994, 13.75, 4.929, 14.08, 5.435, 13.56, 5.342, 19.22, 11.47, 17.62, 12.56, 17.11, 11.47, 18.21, 10.2, -16.75, -10.35, -15.81, -9.118, -18.91, -8.439, -19.33, -9.315, -8.442, -0.4009, -7.935, -1.418, -5.809, -0.7941, -6.046, 0.123, -19.62, -9.183, -19.33, -9.315, -18.91, -8.439, -19.17, -8.097, -5.143, 1.649, -4.286, 1.229, -1.963, 2.672, -2.414, 4.09, 13.94, 6.767, 13.67, 6.565, 13.97, 6.264, 14.16, 6.562, -5.291, 0.5272, -5.542, 0.2312, -4.335, -1.049, -3.987, -0.4441, -5.291, 0.5272, -3.987, -0.4441, -4.286, 1.229, -5.143, 1.649, 11.8, 10.49, 10.3, 9.29, 8.102, 8.603, 6.66, 6.947, 6.962, 7.229, 7.752, 7.464, 14.28, 11.01, 13.64, 11.2, -23.83, -8.025, -23.3, -7.328, -23.9, -5.87, -24.75, -6.441, 10.92, 10.1, 11.17, 10.09, 11.18, 10.23, 11.0, 10.19, -25.13, -5.932, -24.75, -6.441, -23.9, -5.87, -24.31, -5.085, 13.48, 8.309, 13.12, 8.345, 13.53, 6.942, 13.8, 7.053, 15.66, 3.109, 15.8, 3.387, 14.09, 4.233, 13.82, 3.867, 16.94, 4.488, 16.85, 4.151, 17.49, 4.167, 17.61, 4.454, 18.6, 2.412, 18.26, 2.552, 18.0, 1.866, 18.24, 1.635, -25.82, -4.577, -25.88, -4.993, -25.14, -4.97, -25.13, -4.825, 14.38, 0.4615, 14.57, 0.6864, 14.53, 1.176, 14.13, 1.288, 12.79, 5.819, 13.03, 5.92, 13.2, 6.176, 12.83, 6.184, -22.96, -3.3, -23.38, -3.332, -23.17, -4.378, -22.78, -4.386, 4.424, 5.794, 5.185, 4.772, 6.66, 6.947, 8.102, 8.603, 8.205, -9.778, 8.012, -8.928, 5.809, -6.859, 6.726, -8.837, 16.1, 0.4455, 16.22, 0.4554, 16.18, 0.7727, 16.05, 0.8323, 13.44, 4.257, 13.82, 3.867, 14.09, 4.233, 13.75, 4.47, 15.76, 0.3537, 15.7, 0.613, 15.04, 0.8408, 15.1, 0.4356, -25.88, -4.993, -25.13, -5.932, -24.31, -5.085, -25.14, -4.97, 14.38, 0.4615, 14.68, 0.347, 14.75, 0.6652, 14.57, 0.6864, -22.96, -3.3, -22.78, -4.386, -21.47, -4.386, -21.88, -3.215, 11.86, 11.59, 11.07, 10.89, 11.01, 10.37, 12.54, 10.82, -25.82, -4.577, -25.13, -4.825, -23.17, -4.378, -23.38, -3.332, 12.58, 7.428, 12.93, 7.462, 12.42, 8.125, 12.18, 8.093, 18.6, 2.412, 18.65, 2.532, 18.36, 2.633, 18.26, 2.552, 17.75, 4.377, 17.61, 4.454, 17.49, 4.167, 17.59, 4.138, 14.72, 1.974, 14.45, 1.756, 14.76, 1.496, 14.93, 1.681, 11.69, 9.766, 11.93, 9.825, 11.9, 9.969, 11.75, 9.863, 14.72, 1.974, 14.93, 1.681, 15.98, 2.028, 15.73, 2.354, 14.0, 12.67, 12.58, 12.03, 13.02, 11.15, 14.03, 11.88, 15.9, 2.54, 15.73, 2.354, 15.98, 2.028, 16.34, 2.314, 13.13, 9.929, 12.87, 10.28, 12.78, 10.22, 13.03, 9.728, 15.91, 2.955, 15.95, 2.851, 16.44, 2.957, 16.42, 3.19, 15.91, 2.955, 16.42, 3.19, 15.8, 3.387, 15.66, 3.109, 12.5, 10.77, 12.25, 10.77, 12.27, 10.64, 12.45, 10.67, 14.71, 6.427, 14.59, 6.15, 15.53, 5.455, 15.8, 5.763, 12.57, 6.996, 12.65, 6.685, 12.92, 6.771, 12.82, 7.032, 6.546, -8.967, 5.029, -7.352, 5.997, -9.559, 6.662, -9.68, 13.47, 5.487, 13.56, 5.342, 14.08, 5.435, 13.81, 5.807, 18.24, 1.635, 18.0, 1.866, 17.32, 1.753, 17.55, 1.319, 11.42, 10.09, 11.52, 10.07, 11.54, 10.15, 11.42, 10.22, 11.61, 10.02, 11.62, 9.863, 11.7, 9.904, 11.77, 10.09, 14.68, 0.347, 15.1, 0.4356, 15.04, 0.8408, 14.75, 0.6652, 15.95, 2.851, 15.9, 2.54, 16.34, 2.314, 16.44, 2.957, 13.36, 4.423, 13.44, 4.257, 13.75, 4.47, 13.66, 4.559, 12.79, 5.819, 12.85, 5.685, 13.08, 5.825, 13.03, 5.92, -21.29, -2.757, -20.88, -3.486, -18.2, -3.113, -18.26, -1.755, 16.4, -3.599, 15.19, -2.501, 15.54, -4.732, 16.14, -5.419, 12.56, 7.11, 12.57, 6.996, 12.82, 7.032, 12.81, 7.125, 12.32, 9.745, 12.42, 9.552, 12.57, 9.584, 12.44, 9.894, 13.8, 7.053, 13.53, 6.942, 13.67, 6.565, 13.94, 6.767, 17.75, 4.377, 17.59, 4.138, 17.88, 3.096, 18.17, 3.432, 13.13, 9.929, 13.03, 9.728, 13.31, 9.767, 13.38, 9.926, 11.45, -7.923, 10.7, -7.15, 8.012, -8.928, 8.205, -9.778, 14.45, 1.756, 14.13, 1.288, 14.53, 1.176, 14.76, 1.496, 5.744, -12.2, 4.941, -11.07, -3.33, -10.23, -3.836, -11.62, 16.1, 0.4455, 16.05, 0.8323, 15.7, 0.613, 15.76, 0.3537, -18.26, -1.755, -18.2, -3.113, -11.18, -4.813, -11.65, -2.973, 11.3, 10.07, 11.42, 10.09, 11.42, 10.22, 11.31, 10.16, 17.55, 1.319, 17.32, 1.753, 16.61, 1.075, 16.83, 0.7052, -19.62, -9.183, -19.17, -8.097, -20.47, -8.266, -20.58, -9.033, 12.24, 9.005, 12.21, 8.921, 12.44, 8.846, 12.51, 8.924, -5.542, 0.2312, -6.046, 0.123, -5.809, -0.7941, -4.335, -1.049, 19.6, -5.237, 19.43, -4.218, 16.53, -1.717, 16.84, -3.276, 24.83, -3.001, 26.88, 3.924, 24.54, 3.172, 23.76, -1.563, 15.8, 5.763, 15.53, 5.455, 15.94, 5.055, 16.26, 5.271, 13.75, 9.784, 13.63, 9.829, 13.5, 9.54, 13.61, 9.572, 18.47, 3.221, 18.28, 3.069, 18.36, 2.633, 18.65, 2.532, 16.44, 4.763, 15.9, 4.424, 16.85, 4.151, 16.94, 4.488, 20.79, 9.333, 19.82, 10.87, 18.86, 9.953, 19.59, 8.194, 11.17, 10.09, 11.3, 10.07, 11.31, 10.16, 11.18, 10.23, 12.87, 10.28, 12.5, 10.77, 12.45, 10.67, 12.78, 10.22, 11.62, 9.863, 11.69, 9.766, 11.75, 9.863, 11.7, 9.904, 12.65, 6.685, 12.83, 6.184, 13.2, 6.176, 12.92, 6.771, 14.16, 6.562, 13.97, 6.264, 14.59, 6.15, 14.71, 6.427, 13.36, 4.423, 13.66, 4.559, 13.75, 4.929, 13.42, 4.994, 11.61, 10.02, 11.77, 10.09, 11.57, 10.16, 11.55, 10.06, 12.21, 8.921, 12.18, 8.463, 12.52, 8.477, 12.44, 8.846, 15.74, -5.689, 15.1, -4.721, 11.27, -5.818, 12.23, -7.053, 11.52, 10.07, 11.55, 10.06, 11.57, 10.16, 11.54, 10.15, 12.56, 7.11, 12.81, 7.125, 12.93, 7.462, 12.58, 7.428, 12.25, 10.77, 12.14, 10.74, 12.18, 10.56, 12.27, 10.64, 11.86, 10.96, 11.62, 11.27, 11.78, 10.79, 11.75, 10.73, 12.42, 9.404, 12.34, 9.264, 12.48, 9.209, 12.61, 9.362, 10.3, 9.29, 11.8, 10.49, 11.78, 10.79, 11.62, 11.27, 12.34, 9.264, 12.24, 9.005, 12.51, 8.924, 12.48, 9.209, 12.03, 10.75, 11.97, 10.79, 11.93, 10.61, 11.99, 10.61, 11.86, 10.96, 11.75, 10.73, 11.93, 10.61, 11.97, 10.79, 15.39, 12.67, 14.0, 12.67, 14.03, 11.88, 15.32, 11.43, 11.07, 10.89, 10.79, 10.68, 10.94, 10.45, 11.01, 10.37, 24.11, -3.447, 23.01, -1.554, 19.43, -4.218, 19.6, -5.237, 15.39, 12.67, 15.32, 11.43, 17.11, 11.47, 17.62, 12.56, 13.64, 11.2, 14.28, 11.01, 22.39, 4.81, 23.22, 5.275, 12.58, 12.03, 11.86, 11.59, 12.54, 10.82, 13.02, 11.15, 20.79, 9.333, 19.59, 8.194, 23.74, 4.643, 25.39, 5.479, 19.82, 10.87, 19.22, 11.47, 18.21, 10.2, 18.86, 9.953, 12.23, -7.053, 11.27, -5.818, 10.7, -7.15, 11.45, -7.923, 12.2, 3.182, 24.54, 3.172, 26.88, 3.924, 25.39, 5.479, 23.74, 4.643, 23.22, 5.275, 22.39, 4.81, 12.47, 3.704, 22.39, 4.81, 14.28, 11.01, 7.752, 7.464, 12.47, 3.704])
me_mazemesh_010.materials.append(mat_walls)
me_mazemesh_010.use_remesh_preserve_volume = False
me_mazemesh_010.use_remesh_preserve_attributes = False
me_mazemesh_010.use_mirror_vertex_groups = False
me_mazemesh_010.update()

# ---- objects
ob_spot = bpy.data.objects.new('Spot', light_spot)
ob_top = bpy.data.objects.new('Top', me_mazemesh_012)
ob_floor = bpy.data.objects.new('Floor', me_mazemesh_011)
ob_maze = bpy.data.objects.new('Maze', me_mazemesh_010)

# ---- transforms, parenting, visibility, modifiers, constraints
ob_spot.location = (-71.78, 18.21, 96.58)
ob_spot.rotation_euler = (-0.1699, -0.596, 0.0)
ob_spot.lineart.crease_threshold = 0.0
ob_top.location = (0.0, 0.0, 4.0)
ob_top.lineart.crease_threshold = 0.0
ob_floor.location = (0.0, 0.0, 4.0)
ob_floor.lineart.crease_threshold = 0.0
ob_maze.location = (0.0, 0.0, 4.0)
ob_maze.lineart.crease_threshold = 0.0

# ---- collection membership
col_collection_1.objects.link(ob_spot)
col_collection_1.objects.link(ob_top)
col_collection_1.objects.link(ob_floor)
col_collection_1.objects.link(ob_maze)

# ---- scene / render settings (as saved in the file)
scene.frame_start = 1; scene.frame_end = 250; scene.frame_set(2)
scene.render.engine = 'BLENDER_EEVEE_NEXT'
scene.render.resolution_percentage = 50
scene.render.dither_intensity = 0.0
scene.cycles.use_denoising = False
scene.cycles.samples = 10
scene.cycles.sampling_pattern = 'TABULATED_SOBOL'
scene.cycles.light_sampling_threshold = 0.0
scene.cycles.use_adaptive_sampling = False
scene.cycles.use_light_tree = False
scene.cycles.blur_glossy = 0.0
scene.cycles.volume_bounces = 1
scene.cycles.pixel_filter_type = 'GAUSSIAN'
scene.cycles.sample_clamp_indirect = 0.0
scene.view_settings.view_transform = 'Standard'
bpy.context.view_layer.update()

# ---- added for rendering (the .blend has no active camera): camera
cam_auto = bpy.data.cameras.new('AutoCamera')
cam_auto.lens = 50.0
cam_auto.sensor_width = 36.0
cam_auto.clip_end = 2140.6
ob_auto_camera = bpy.data.objects.new('AutoCamera', cam_auto)
scene.collection.objects.link(ob_auto_camera)
ob_auto_camera.location = (124.707, -146.366, 101.092)
ob_auto_camera.rotation_euler = (1.09748, -7.21219e-08, 0.694738)
scene.camera = ob_auto_camera
bpy.context.view_layer.update()
